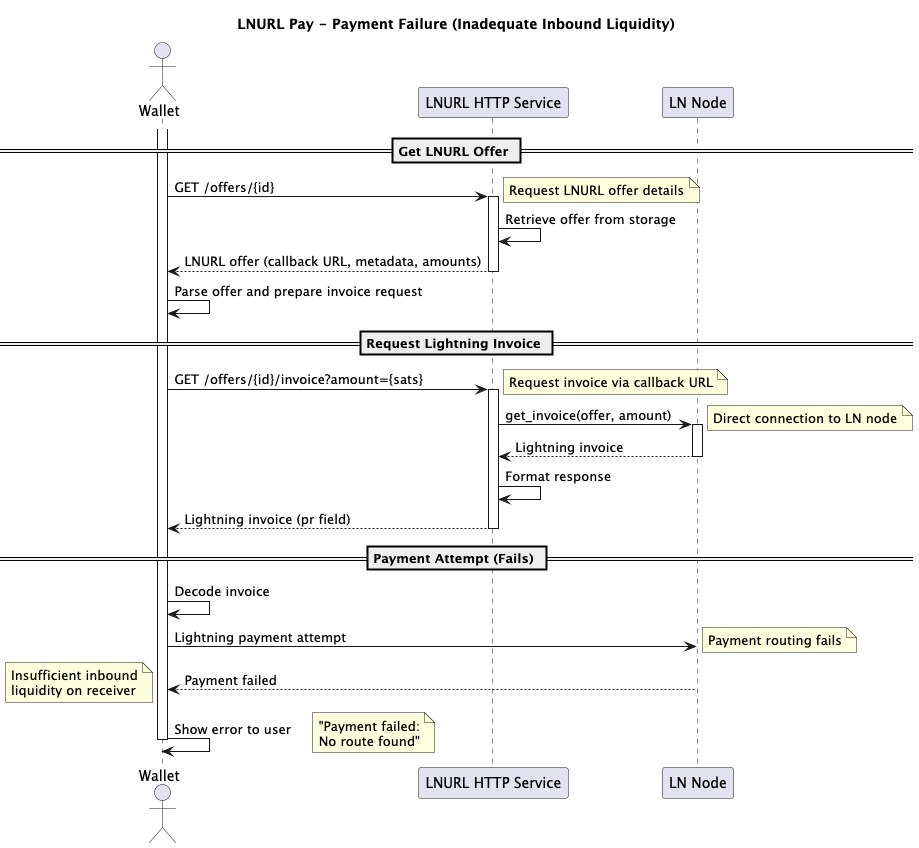

The diagram above was rendered by PlantUML. Its source (embedded in the PNG):
@startuml
title LNURL Pay - Payment Failure (Inadequate Inbound Liquidity)

actor Wallet as wallet
participant "LNURL HTTP Service" as lnurl
participant "LN Node" as lnnode

== Get LNURL Offer ==
activate wallet
wallet -> lnurl++: GET /offers/{id}
note right: Request LNURL offer details
lnurl -> lnurl: Retrieve offer from storage
return LNURL offer (callback URL, metadata, amounts)

wallet -> wallet: Parse offer and prepare invoice request

== Request Lightning Invoice ==
wallet -> lnurl++: GET /offers/{id}/invoice?amount={sats}
note right: Request invoice via callback URL

lnurl -> lnnode++: get_invoice(offer, amount)
note right: Direct connection to LN node
return Lightning invoice

lnurl -> lnurl: Format response
return Lightning invoice (pr field)

== Payment Attempt (Fails) ==
wallet -> wallet: Decode invoice

wallet -> lnnode: Lightning payment attempt
note right: Payment routing fails
lnnode --> wallet: Payment failed
note left: Insufficient inbound\nliquidity on receiver

wallet -> wallet: Show error to user
note right: "Payment failed:\nNo route found"

deactivate wallet

@enduml